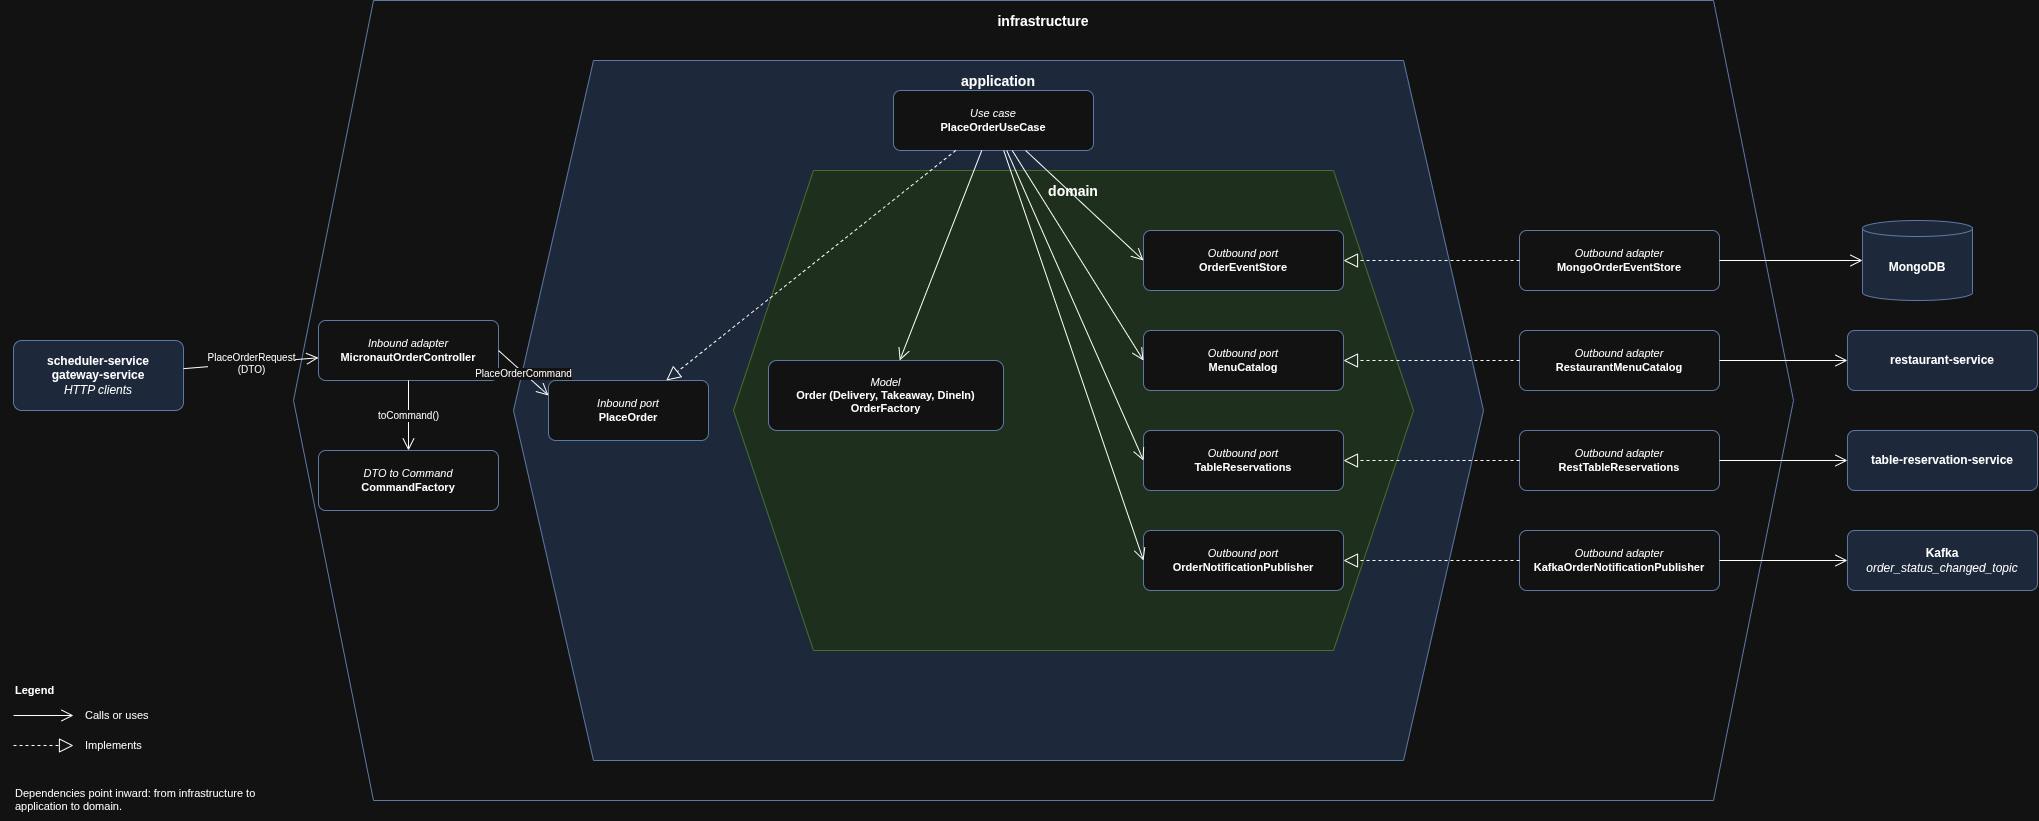

The diagram above was exported from draw.io. Its source (the exported page's mxGraphModel, read from the mxfile embedded in the PNG):
<mxGraphModel dx="1839" dy="964" grid="1" gridSize="10" guides="1" tooltips="1" connect="1" arrows="1" fold="1" page="1" pageScale="1" pageWidth="2160" pageHeight="940" math="0" shadow="0">
  <root>
    <mxCell id="0" />
    <mxCell id="1" parent="0" />
    <mxCell id="infra" parent="1" style="shape=hexagon;perimeter=hexagonPerimeter2;whiteSpace=wrap;html=1;fixedSize=1;size=80;verticalAlign=top;fontStyle=1;fontSize=14;spacingTop=6;fillColor=none;strokeColor=#6c8ebf;" value="infrastructure" vertex="1">
      <mxGeometry height="800" width="1500" x="300" y="60" as="geometry" />
    </mxCell>
    <mxCell id="app" parent="1" style="shape=hexagon;perimeter=hexagonPerimeter2;whiteSpace=wrap;html=1;fixedSize=1;size=80;verticalAlign=top;fontStyle=1;fontSize=14;spacingTop=6;fillColor=#dae8fc;strokeColor=#6c8ebf;" value="application" vertex="1">
      <mxGeometry height="700" width="970" x="520" y="120" as="geometry" />
    </mxCell>
    <mxCell id="domain" parent="1" style="shape=hexagon;perimeter=hexagonPerimeter2;whiteSpace=wrap;html=1;fixedSize=1;size=80;verticalAlign=top;fontStyle=1;fontSize=14;spacingTop=6;fillColor=#d5e8d4;strokeColor=#82b366;" value="domain" vertex="1">
      <mxGeometry height="480" width="680" x="740" y="230" as="geometry" />
    </mxCell>
    <mxCell id="client" parent="1" style="rounded=1;whiteSpace=wrap;html=1;arcSize=12;fillColor=#dae8fc;strokeColor=#6c8ebf;fontSize=12;" value="&lt;b&gt;scheduler-service&lt;/b&gt;&lt;br&gt;&lt;b&gt;gateway-service&lt;/b&gt;&lt;br&gt;&lt;i&gt;HTTP clients&lt;/i&gt;" vertex="1">
      <mxGeometry height="70" width="170" x="20" y="400" as="geometry" />
    </mxCell>
    <mxCell id="mongo" parent="1" style="shape=cylinder3;whiteSpace=wrap;html=1;boundedLbl=1;backgroundOutline=1;size=8;fillColor=#dae8fc;strokeColor=#6c8ebf;fontSize=12;" value="&lt;b&gt;MongoDB&lt;/b&gt;" vertex="1">
      <mxGeometry height="80" width="110" x="1869" y="280" as="geometry" />
    </mxCell>
    <mxCell id="restaurant" parent="1" style="rounded=1;whiteSpace=wrap;html=1;arcSize=12;fillColor=#dae8fc;strokeColor=#6c8ebf;fontSize=12;" value="&lt;b&gt;restaurant-service&lt;/b&gt;" vertex="1">
      <mxGeometry height="60" width="190" x="1854" y="390" as="geometry" />
    </mxCell>
    <mxCell id="reservation" parent="1" style="rounded=1;whiteSpace=wrap;html=1;arcSize=12;fillColor=#dae8fc;strokeColor=#6c8ebf;fontSize=12;" value="&lt;b&gt;table-reservation-service&lt;/b&gt;" vertex="1">
      <mxGeometry height="60" width="190" x="1854" y="490" as="geometry" />
    </mxCell>
    <mxCell id="kafka" parent="1" style="rounded=1;whiteSpace=wrap;html=1;arcSize=12;fillColor=#dae8fc;strokeColor=#6c8ebf;fontSize=12;" value="&lt;b&gt;Kafka&lt;/b&gt;&lt;br&gt;&lt;i&gt;order_status_changed_topic&lt;/i&gt;" vertex="1">
      <mxGeometry height="60" width="190" x="1854" y="590" as="geometry" />
    </mxCell>
    <mxCell id="controller" parent="1" style="rounded=1;whiteSpace=wrap;html=1;arcSize=12;fillColor=default;strokeColor=#6c8ebf;fontSize=11;" value="&lt;i&gt;Inbound adapter&lt;/i&gt;&lt;br&gt;&lt;b&gt;MicronautOrderController&lt;/b&gt;" vertex="1">
      <mxGeometry height="60" width="180" x="325" y="380" as="geometry" />
    </mxCell>
    <mxCell id="factory" parent="1" style="rounded=1;whiteSpace=wrap;html=1;arcSize=12;fillColor=default;strokeColor=#6c8ebf;fontSize=11;" value="&lt;i&gt;DTO to Command&lt;/i&gt;&lt;br&gt;&lt;b&gt;CommandFactory&lt;/b&gt;" vertex="1">
      <mxGeometry height="60" width="180" x="325" y="510" as="geometry" />
    </mxCell>
    <mxCell id="a-store" parent="1" style="rounded=1;whiteSpace=wrap;html=1;arcSize=12;fillColor=default;strokeColor=#6c8ebf;fontSize=11;" value="&lt;i&gt;Outbound adapter&lt;/i&gt;&lt;br&gt;&lt;b&gt;MongoOrderEventStore&lt;/b&gt;" vertex="1">
      <mxGeometry height="60" width="200" x="1526" y="290" as="geometry" />
    </mxCell>
    <mxCell id="a-menu" parent="1" style="rounded=1;whiteSpace=wrap;html=1;arcSize=12;fillColor=default;strokeColor=#6c8ebf;fontSize=11;" value="&lt;i&gt;Outbound adapter&lt;/i&gt;&lt;br&gt;&lt;b&gt;RestaurantMenuCatalog&lt;/b&gt;" vertex="1">
      <mxGeometry height="60" width="200" x="1526" y="390" as="geometry" />
    </mxCell>
    <mxCell id="a-res" parent="1" style="rounded=1;whiteSpace=wrap;html=1;arcSize=12;fillColor=default;strokeColor=#6c8ebf;fontSize=11;" value="&lt;i&gt;Outbound adapter&lt;/i&gt;&lt;br&gt;&lt;b&gt;RestTableReservations&lt;/b&gt;" vertex="1">
      <mxGeometry height="60" width="200" x="1526" y="490" as="geometry" />
    </mxCell>
    <mxCell id="a-kafka" parent="1" style="rounded=1;whiteSpace=wrap;html=1;arcSize=12;fillColor=default;strokeColor=#6c8ebf;fontSize=11;" value="&lt;i&gt;Outbound adapter&lt;/i&gt;&lt;br&gt;&lt;b&gt;KafkaOrderNotificationPublisher&lt;/b&gt;" vertex="1">
      <mxGeometry height="60" width="200" x="1526" y="590" as="geometry" />
    </mxCell>
    <mxCell id="inport" parent="1" style="rounded=1;whiteSpace=wrap;html=1;arcSize=12;fillColor=default;strokeColor=#6c8ebf;fontSize=11;" value="&lt;i&gt;Inbound port&lt;/i&gt;&lt;br&gt;&lt;b&gt;PlaceOrder&lt;/b&gt;" vertex="1">
      <mxGeometry height="60" width="160" x="555" y="440" as="geometry" />
    </mxCell>
    <mxCell id="usecase" parent="1" style="rounded=1;whiteSpace=wrap;html=1;arcSize=12;fillColor=default;strokeColor=#6c8ebf;fontSize=11;" value="&lt;i&gt;Use case&lt;/i&gt;&lt;br&gt;&lt;b&gt;PlaceOrderUseCase&lt;/b&gt;" vertex="1">
      <mxGeometry height="60" width="200" x="900" y="150" as="geometry" />
    </mxCell>
    <mxCell id="model" parent="1" style="rounded=1;whiteSpace=wrap;html=1;arcSize=12;fillColor=default;strokeColor=#6c8ebf;fontSize=11;" value="&lt;i&gt;Model&lt;/i&gt;&lt;br&gt;&lt;b&gt;Order (Delivery, Takeaway, DineIn)&lt;/b&gt;&lt;br&gt;&lt;b&gt;OrderFactory&lt;/b&gt;" vertex="1">
      <mxGeometry height="70" width="235" x="775" y="420" as="geometry" />
    </mxCell>
    <mxCell id="p-store" parent="1" style="rounded=1;whiteSpace=wrap;html=1;arcSize=12;fillColor=default;strokeColor=#6c8ebf;fontSize=11;" value="&lt;i&gt;Outbound port&lt;/i&gt;&lt;br&gt;&lt;b&gt;OrderEventStore&lt;/b&gt;" vertex="1">
      <mxGeometry height="60" width="200" x="1150" y="290" as="geometry" />
    </mxCell>
    <mxCell id="p-menu" parent="1" style="rounded=1;whiteSpace=wrap;html=1;arcSize=12;fillColor=default;strokeColor=#6c8ebf;fontSize=11;" value="&lt;i&gt;Outbound port&lt;/i&gt;&lt;br&gt;&lt;b&gt;MenuCatalog&lt;/b&gt;" vertex="1">
      <mxGeometry height="60" width="200" x="1150" y="390" as="geometry" />
    </mxCell>
    <mxCell id="p-res" parent="1" style="rounded=1;whiteSpace=wrap;html=1;arcSize=12;fillColor=default;strokeColor=#6c8ebf;fontSize=11;" value="&lt;i&gt;Outbound port&lt;/i&gt;&lt;br&gt;&lt;b&gt;TableReservations&lt;/b&gt;" vertex="1">
      <mxGeometry height="60" width="200" x="1150" y="490" as="geometry" />
    </mxCell>
    <mxCell id="p-kafka" parent="1" style="rounded=1;whiteSpace=wrap;html=1;arcSize=12;fillColor=default;strokeColor=#6c8ebf;fontSize=11;" value="&lt;i&gt;Outbound port&lt;/i&gt;&lt;br&gt;&lt;b&gt;OrderNotificationPublisher&lt;/b&gt;" vertex="1">
      <mxGeometry height="60" width="200" x="1150" y="590" as="geometry" />
    </mxCell>
    <mxCell id="c1" edge="1" parent="1" source="client" style="endArrow=open;endSize=10;html=1;fontSize=10;labelBackgroundColor=default;" target="controller" value="PlaceOrderRequest&lt;br&gt;(DTO)">
      <mxGeometry relative="1" as="geometry" />
    </mxCell>
    <mxCell id="c2" edge="1" parent="1" source="controller" style="endArrow=open;endSize=10;html=1;fontSize=10;labelBackgroundColor=default;" target="factory" value="toCommand()">
      <mxGeometry relative="1" as="geometry" />
    </mxCell>
    <mxCell id="c3" edge="1" parent="1" source="controller" style="endArrow=open;endSize=10;html=1;exitX=1;exitY=0.5;exitDx=0;exitDy=0;entryX=0;entryY=0.25;entryDx=0;entryDy=0;fontSize=10;labelBackgroundColor=default;" target="inport" value="PlaceOrderCommand">
      <mxGeometry relative="1" as="geometry" />
    </mxCell>
    <mxCell id="i1" edge="1" parent="1" source="usecase" style="endArrow=block;endFill=0;endSize=12;dashed=1;html=1;" target="inport" value="">
      <mxGeometry relative="1" as="geometry" />
    </mxCell>
    <mxCell id="c4" edge="1" parent="1" source="usecase" style="endArrow=open;endSize=10;html=1;" target="model" value="">
      <mxGeometry relative="1" as="geometry" />
    </mxCell>
    <mxCell id="c-uses0" edge="1" parent="1" source="usecase" style="endArrow=open;endSize=10;html=1;entryX=0;entryY=0.5;entryDx=0;entryDy=0;" target="p-store" value="">
      <mxGeometry relative="1" as="geometry" />
    </mxCell>
    <mxCell id="c-uses1" edge="1" parent="1" source="usecase" style="endArrow=open;endSize=10;html=1;entryX=0;entryY=0.5;entryDx=0;entryDy=0;" target="p-menu" value="">
      <mxGeometry relative="1" as="geometry" />
    </mxCell>
    <mxCell id="c-uses2" edge="1" parent="1" source="usecase" style="endArrow=open;endSize=10;html=1;entryX=0;entryY=0.5;entryDx=0;entryDy=0;" target="p-res" value="">
      <mxGeometry relative="1" as="geometry" />
    </mxCell>
    <mxCell id="c-uses3" edge="1" parent="1" source="usecase" style="endArrow=open;endSize=10;html=1;entryX=0;entryY=0.5;entryDx=0;entryDy=0;" target="p-kafka" value="">
      <mxGeometry relative="1" as="geometry" />
    </mxCell>
    <mxCell id="i-impl0" edge="1" parent="1" source="a-store" style="endArrow=block;endFill=0;endSize=12;dashed=1;html=1;" target="p-store" value="">
      <mxGeometry relative="1" as="geometry" />
    </mxCell>
    <mxCell id="i-impl1" edge="1" parent="1" source="a-menu" style="endArrow=block;endFill=0;endSize=12;dashed=1;html=1;" target="p-menu" value="">
      <mxGeometry relative="1" as="geometry" />
    </mxCell>
    <mxCell id="i-impl2" edge="1" parent="1" source="a-res" style="endArrow=block;endFill=0;endSize=12;dashed=1;html=1;" target="p-res" value="">
      <mxGeometry relative="1" as="geometry" />
    </mxCell>
    <mxCell id="i-impl3" edge="1" parent="1" source="a-kafka" style="endArrow=block;endFill=0;endSize=12;dashed=1;html=1;" target="p-kafka" value="">
      <mxGeometry relative="1" as="geometry" />
    </mxCell>
    <mxCell id="c-out0" edge="1" parent="1" source="a-store" style="endArrow=open;endSize=10;html=1;" target="mongo" value="">
      <mxGeometry relative="1" as="geometry" />
    </mxCell>
    <mxCell id="c-out1" edge="1" parent="1" source="a-menu" style="endArrow=open;endSize=10;html=1;" target="restaurant" value="">
      <mxGeometry relative="1" as="geometry" />
    </mxCell>
    <mxCell id="c-out2" edge="1" parent="1" source="a-res" style="endArrow=open;endSize=10;html=1;" target="reservation" value="">
      <mxGeometry relative="1" as="geometry" />
    </mxCell>
    <mxCell id="c-out3" edge="1" parent="1" source="a-kafka" style="endArrow=open;endSize=10;html=1;" target="kafka" value="">
      <mxGeometry relative="1" as="geometry" />
    </mxCell>
    <mxCell id="legend-title" parent="1" style="text;html=1;align=left;verticalAlign=middle;whiteSpace=wrap;fontSize=11;" value="&lt;b&gt;Legend&lt;/b&gt;" vertex="1">
      <mxGeometry height="20" width="200" x="20" y="740" as="geometry" />
    </mxCell>
    <mxCell id="legend-line0" edge="1" parent="1" style="endArrow=open;endSize=10;html=1;">
      <mxGeometry relative="1" as="geometry">
        <mxPoint x="20" y="775" as="sourcePoint" />
        <mxPoint x="80" y="775" as="targetPoint" />
      </mxGeometry>
    </mxCell>
    <mxCell id="legend-text0" parent="1" style="text;html=1;align=left;verticalAlign=middle;whiteSpace=wrap;fontSize=11;" value="Calls or uses" vertex="1">
      <mxGeometry height="20" width="180" x="90" y="765" as="geometry" />
    </mxCell>
    <mxCell id="legend-line1" edge="1" parent="1" style="endArrow=block;endFill=0;endSize=12;dashed=1;html=1;">
      <mxGeometry relative="1" as="geometry">
        <mxPoint x="20" y="805" as="sourcePoint" />
        <mxPoint x="80" y="805" as="targetPoint" />
      </mxGeometry>
    </mxCell>
    <mxCell id="legend-text1" parent="1" style="text;html=1;align=left;verticalAlign=middle;whiteSpace=wrap;fontSize=11;" value="Implements" vertex="1">
      <mxGeometry height="20" width="180" x="90" y="795" as="geometry" />
    </mxCell>
    <mxCell id="legend-note" parent="1" style="text;html=1;align=left;verticalAlign=middle;whiteSpace=wrap;fontSize=11;verticalAlign=top;" value="Dependencies point inward: from infrastructure to application to domain." vertex="1">
      <mxGeometry height="40" width="260" x="20" y="840" as="geometry" />
    </mxCell>
  </root>
</mxGraphModel>